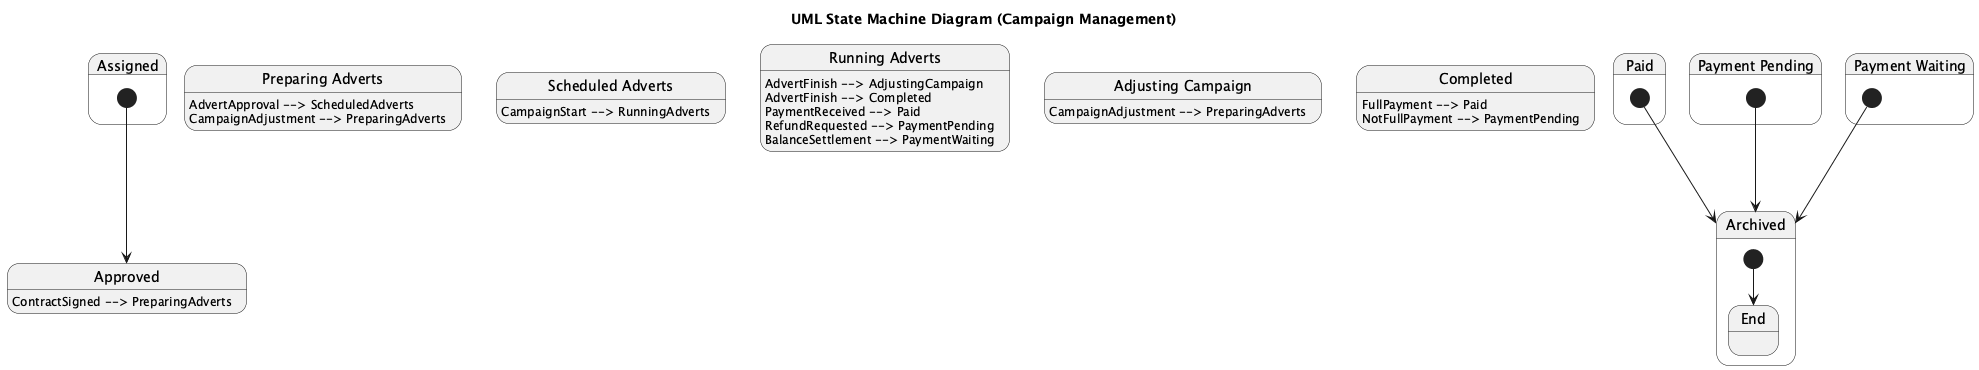

The diagram above was rendered by PlantUML. Its source (embedded in the PNG):
@startuml
title UML State Machine Diagram (Campaign Management)

state "Assigned" as Assigned {
    [*] --> Approved
}

state "Approved" as Approved {
    Approved : ContractSigned --> PreparingAdverts
}

state "Preparing Adverts" as PreparingAdverts {
    PreparingAdverts : AdvertApproval --> ScheduledAdverts
    PreparingAdverts : CampaignAdjustment --> PreparingAdverts
}

state "Scheduled Adverts" as ScheduledAdverts {
    ScheduledAdverts : CampaignStart --> RunningAdverts
}

state "Running Adverts" as RunningAdverts {
    RunningAdverts : AdvertFinish --> AdjustingCampaign
    RunningAdverts : AdvertFinish --> Completed
    RunningAdverts : PaymentReceived --> Paid
    RunningAdverts : RefundRequested --> PaymentPending
    RunningAdverts : BalanceSettlement --> PaymentWaiting
}

state "Adjusting Campaign" as AdjustingCampaign {
    AdjustingCampaign : CampaignAdjustment --> PreparingAdverts
}

state "Completed" as Completed {
    Completed : FullPayment --> Paid
    Completed : NotFullPayment --> PaymentPending
}

state "Paid" as Paid {
    [*] --> Archived
}

state "Payment Pending" as PaymentPending {
    [*] --> Archived
}

state "Payment Waiting" as PaymentWaiting {
    [*] --> Archived
}

state "Archived" as Archived {
    [*] --> End
}
@enduml